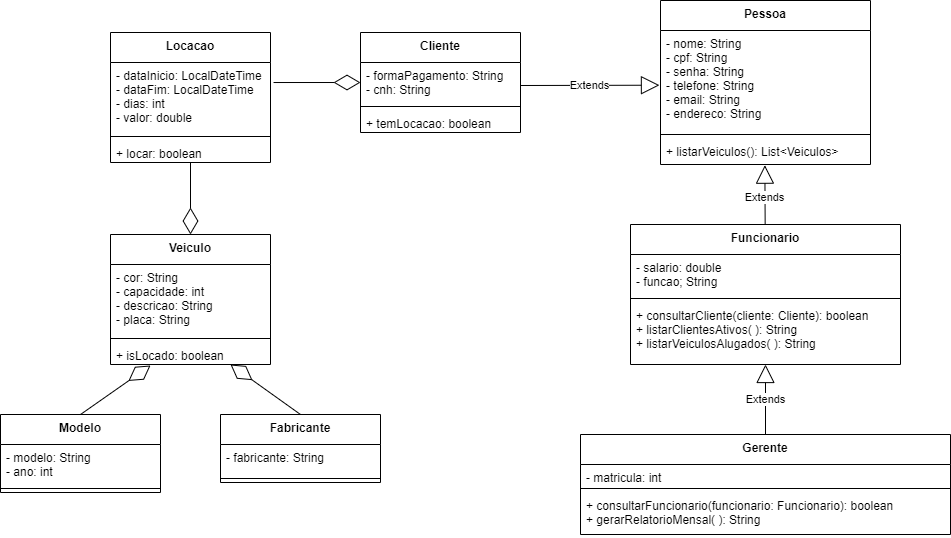

The diagram above was exported from draw.io. Its source (the exported page's mxGraphModel, read from the mxfile embedded in the PNG):
<mxGraphModel dx="2172" dy="1385" grid="1" gridSize="10" guides="1" tooltips="1" connect="1" arrows="1" fold="1" page="1" pageScale="1" pageWidth="413" pageHeight="583" math="0" shadow="0">
  <root>
    <mxCell id="0" />
    <mxCell id="1" parent="0" />
    <mxCell id="2nDVvXrZ5FVOdaYOl_Wg-1" value="Veiculo" style="swimlane;fontStyle=1;align=center;verticalAlign=top;childLayout=stackLayout;horizontal=1;startSize=30;horizontalStack=0;resizeParent=1;resizeParentMax=0;resizeLast=0;collapsible=1;marginBottom=0;" parent="1" vertex="1">
      <mxGeometry x="620" y="270" width="160" height="130" as="geometry" />
    </mxCell>
    <mxCell id="2nDVvXrZ5FVOdaYOl_Wg-2" value="- cor: String&#10;- capacidade: int&#10;- descricao: String&#10;- placa: String" style="text;strokeColor=none;fillColor=none;align=left;verticalAlign=top;spacingLeft=4;spacingRight=4;overflow=hidden;rotatable=0;points=[[0,0.5],[1,0.5]];portConstraint=eastwest;" parent="2nDVvXrZ5FVOdaYOl_Wg-1" vertex="1">
      <mxGeometry y="30" width="160" height="70" as="geometry" />
    </mxCell>
    <mxCell id="2nDVvXrZ5FVOdaYOl_Wg-3" value="" style="line;strokeWidth=1;fillColor=none;align=left;verticalAlign=middle;spacingTop=-1;spacingLeft=3;spacingRight=3;rotatable=0;labelPosition=right;points=[];portConstraint=eastwest;" parent="2nDVvXrZ5FVOdaYOl_Wg-1" vertex="1">
      <mxGeometry y="100" width="160" height="8" as="geometry" />
    </mxCell>
    <mxCell id="-dJACYr5BRJngktEkjDa-1" value="+ isLocado: boolean" style="text;strokeColor=none;fillColor=none;align=left;verticalAlign=top;spacingLeft=4;spacingRight=4;overflow=hidden;rotatable=0;points=[[0,0.5],[1,0.5]];portConstraint=eastwest;" parent="2nDVvXrZ5FVOdaYOl_Wg-1" vertex="1">
      <mxGeometry y="108" width="160" height="22" as="geometry" />
    </mxCell>
    <mxCell id="2nDVvXrZ5FVOdaYOl_Wg-9" value="Pessoa" style="swimlane;fontStyle=1;align=center;verticalAlign=top;childLayout=stackLayout;horizontal=1;startSize=30;horizontalStack=0;resizeParent=1;resizeParentMax=0;resizeLast=0;collapsible=1;marginBottom=0;" parent="1" vertex="1">
      <mxGeometry x="1170" y="36" width="210" height="164" as="geometry" />
    </mxCell>
    <mxCell id="2nDVvXrZ5FVOdaYOl_Wg-10" value="- nome: String&#10;- cpf: String&#10;- senha: String&#10;- telefone: String &#10;- email: String&#10;- endereco: String" style="text;strokeColor=none;fillColor=none;align=left;verticalAlign=top;spacingLeft=4;spacingRight=4;overflow=hidden;rotatable=0;points=[[0,0.5],[1,0.5]];portConstraint=eastwest;" parent="2nDVvXrZ5FVOdaYOl_Wg-9" vertex="1">
      <mxGeometry y="30" width="210" height="100" as="geometry" />
    </mxCell>
    <mxCell id="2nDVvXrZ5FVOdaYOl_Wg-11" value="" style="line;strokeWidth=1;fillColor=none;align=left;verticalAlign=middle;spacingTop=-1;spacingLeft=3;spacingRight=3;rotatable=0;labelPosition=right;points=[];portConstraint=eastwest;" parent="2nDVvXrZ5FVOdaYOl_Wg-9" vertex="1">
      <mxGeometry y="130" width="210" height="8" as="geometry" />
    </mxCell>
    <mxCell id="2nDVvXrZ5FVOdaYOl_Wg-12" value="+ listarVeiculos(): List&lt;Veiculos&gt;" style="text;strokeColor=none;fillColor=none;align=left;verticalAlign=top;spacingLeft=4;spacingRight=4;overflow=hidden;rotatable=0;points=[[0,0.5],[1,0.5]];portConstraint=eastwest;" parent="2nDVvXrZ5FVOdaYOl_Wg-9" vertex="1">
      <mxGeometry y="138" width="210" height="26" as="geometry" />
    </mxCell>
    <mxCell id="c1EyksV-zcuJNCFnQzRU-5" value="Cliente" style="swimlane;fontStyle=1;align=center;verticalAlign=top;childLayout=stackLayout;horizontal=1;startSize=30;horizontalStack=0;resizeParent=1;resizeParentMax=0;resizeLast=0;collapsible=1;marginBottom=0;" parent="1" vertex="1">
      <mxGeometry x="870" y="68" width="160" height="100" as="geometry" />
    </mxCell>
    <mxCell id="FO50_CBJ5WBbfmfkdUNA-6" value="- formaPagamento: String&#10;- cnh: String" style="text;strokeColor=none;fillColor=none;align=left;verticalAlign=top;spacingLeft=4;spacingRight=4;overflow=hidden;rotatable=0;points=[[0,0.5],[1,0.5]];portConstraint=eastwest;" parent="c1EyksV-zcuJNCFnQzRU-5" vertex="1">
      <mxGeometry y="30" width="160" height="40" as="geometry" />
    </mxCell>
    <mxCell id="c1EyksV-zcuJNCFnQzRU-7" value="" style="line;strokeWidth=1;fillColor=none;align=left;verticalAlign=middle;spacingTop=-1;spacingLeft=3;spacingRight=3;rotatable=0;labelPosition=right;points=[];portConstraint=eastwest;" parent="c1EyksV-zcuJNCFnQzRU-5" vertex="1">
      <mxGeometry y="70" width="160" height="8" as="geometry" />
    </mxCell>
    <mxCell id="FO50_CBJ5WBbfmfkdUNA-3" value="+ temLocacao: boolean" style="text;strokeColor=none;fillColor=none;align=left;verticalAlign=top;spacingLeft=4;spacingRight=4;overflow=hidden;rotatable=0;points=[[0,0.5],[1,0.5]];portConstraint=eastwest;" parent="c1EyksV-zcuJNCFnQzRU-5" vertex="1">
      <mxGeometry y="78" width="160" height="22" as="geometry" />
    </mxCell>
    <mxCell id="c1EyksV-zcuJNCFnQzRU-9" value="Funcionario" style="swimlane;fontStyle=1;align=center;verticalAlign=top;childLayout=stackLayout;horizontal=1;startSize=30;horizontalStack=0;resizeParent=1;resizeParentMax=0;resizeLast=0;collapsible=1;marginBottom=0;" parent="1" vertex="1">
      <mxGeometry x="1140" y="260" width="270" height="140" as="geometry" />
    </mxCell>
    <mxCell id="c1EyksV-zcuJNCFnQzRU-10" value="- salario: double&#10;- funcao; String" style="text;strokeColor=none;fillColor=none;align=left;verticalAlign=top;spacingLeft=4;spacingRight=4;overflow=hidden;rotatable=0;points=[[0,0.5],[1,0.5]];portConstraint=eastwest;" parent="c1EyksV-zcuJNCFnQzRU-9" vertex="1">
      <mxGeometry y="30" width="270" height="40" as="geometry" />
    </mxCell>
    <mxCell id="c1EyksV-zcuJNCFnQzRU-11" value="" style="line;strokeWidth=1;fillColor=none;align=left;verticalAlign=middle;spacingTop=-1;spacingLeft=3;spacingRight=3;rotatable=0;labelPosition=right;points=[];portConstraint=eastwest;" parent="c1EyksV-zcuJNCFnQzRU-9" vertex="1">
      <mxGeometry y="70" width="270" height="8" as="geometry" />
    </mxCell>
    <mxCell id="c1EyksV-zcuJNCFnQzRU-12" value="+ consultarCliente(cliente: Cliente): boolean &#10;+ listarClientesAtivos( ): String&#10;+ listarVeiculosAlugados( ): String" style="text;strokeColor=none;fillColor=none;align=left;verticalAlign=top;spacingLeft=4;spacingRight=4;overflow=hidden;rotatable=0;points=[[0,0.5],[1,0.5]];portConstraint=eastwest;" parent="c1EyksV-zcuJNCFnQzRU-9" vertex="1">
      <mxGeometry y="78" width="270" height="62" as="geometry" />
    </mxCell>
    <mxCell id="c1EyksV-zcuJNCFnQzRU-21" value="Gerente" style="swimlane;fontStyle=1;align=center;verticalAlign=top;childLayout=stackLayout;horizontal=1;startSize=30;horizontalStack=0;resizeParent=1;resizeParentMax=0;resizeLast=0;collapsible=1;marginBottom=0;" parent="1" vertex="1">
      <mxGeometry x="1090" y="470" width="370" height="100" as="geometry">
        <mxRectangle x="490" y="670" width="80" height="30" as="alternateBounds" />
      </mxGeometry>
    </mxCell>
    <mxCell id="c1EyksV-zcuJNCFnQzRU-22" value="- matricula: int" style="text;strokeColor=none;fillColor=none;align=left;verticalAlign=top;spacingLeft=4;spacingRight=4;overflow=hidden;rotatable=0;points=[[0,0.5],[1,0.5]];portConstraint=eastwest;" parent="c1EyksV-zcuJNCFnQzRU-21" vertex="1">
      <mxGeometry y="30" width="370" height="20" as="geometry" />
    </mxCell>
    <mxCell id="c1EyksV-zcuJNCFnQzRU-23" value="" style="line;strokeWidth=1;fillColor=none;align=left;verticalAlign=middle;spacingTop=-1;spacingLeft=3;spacingRight=3;rotatable=0;labelPosition=right;points=[];portConstraint=eastwest;" parent="c1EyksV-zcuJNCFnQzRU-21" vertex="1">
      <mxGeometry y="50" width="370" height="8" as="geometry" />
    </mxCell>
    <mxCell id="c1EyksV-zcuJNCFnQzRU-24" value="+ consultarFuncionario(funcionario: Funcionario): boolean&#10;+ gerarRelatorioMensal( ): String" style="text;strokeColor=none;fillColor=none;align=left;verticalAlign=top;spacingLeft=4;spacingRight=4;overflow=hidden;rotatable=0;points=[[0,0.5],[1,0.5]];portConstraint=eastwest;" parent="c1EyksV-zcuJNCFnQzRU-21" vertex="1">
      <mxGeometry y="58" width="370" height="42" as="geometry" />
    </mxCell>
    <mxCell id="c1EyksV-zcuJNCFnQzRU-15" value="Extends" style="endArrow=block;endSize=16;endFill=0;html=1;rounded=0;entryX=0.497;entryY=1.026;entryDx=0;entryDy=0;entryPerimeter=0;" parent="1" source="c1EyksV-zcuJNCFnQzRU-9" target="2nDVvXrZ5FVOdaYOl_Wg-12" edge="1">
      <mxGeometry x="-0.1006" y="1" width="160" relative="1" as="geometry">
        <mxPoint x="1190" y="354" as="sourcePoint" />
        <mxPoint x="1280" y="294" as="targetPoint" />
        <mxPoint as="offset" />
      </mxGeometry>
    </mxCell>
    <mxCell id="c1EyksV-zcuJNCFnQzRU-16" value="Extends" style="endArrow=block;endSize=16;endFill=0;html=1;rounded=0;entryX=-0.005;entryY=0.547;entryDx=0;entryDy=0;entryPerimeter=0;" parent="1" target="2nDVvXrZ5FVOdaYOl_Wg-10" edge="1">
      <mxGeometry width="160" relative="1" as="geometry">
        <mxPoint x="1030" y="121" as="sourcePoint" />
        <mxPoint x="1080" y="210" as="targetPoint" />
      </mxGeometry>
    </mxCell>
    <mxCell id="r4ITitIW80PR3Ywsd1lF-1" value="Locacao" style="swimlane;fontStyle=1;align=center;verticalAlign=top;childLayout=stackLayout;horizontal=1;startSize=30;horizontalStack=0;resizeParent=1;resizeParentMax=0;resizeLast=0;collapsible=1;marginBottom=0;" parent="1" vertex="1">
      <mxGeometry x="620" y="68" width="160" height="130" as="geometry" />
    </mxCell>
    <mxCell id="c1EyksV-zcuJNCFnQzRU-6" value="- dataInicio: LocalDateTime&#10;- dataFim: LocalDateTime&#10;- dias: int&#10;- valor: double&#10;" style="text;strokeColor=none;fillColor=none;align=left;verticalAlign=top;spacingLeft=4;spacingRight=4;overflow=hidden;rotatable=0;points=[[0,0.5],[1,0.5]];portConstraint=eastwest;" parent="r4ITitIW80PR3Ywsd1lF-1" vertex="1">
      <mxGeometry y="30" width="160" height="70" as="geometry" />
    </mxCell>
    <mxCell id="r4ITitIW80PR3Ywsd1lF-3" value="" style="line;strokeWidth=1;fillColor=none;align=left;verticalAlign=middle;spacingTop=-1;spacingLeft=3;spacingRight=3;rotatable=0;labelPosition=right;points=[];portConstraint=eastwest;" parent="r4ITitIW80PR3Ywsd1lF-1" vertex="1">
      <mxGeometry y="100" width="160" height="8" as="geometry" />
    </mxCell>
    <mxCell id="-dJACYr5BRJngktEkjDa-2" value="+ locar: boolean" style="text;strokeColor=none;fillColor=none;align=left;verticalAlign=top;spacingLeft=4;spacingRight=4;overflow=hidden;rotatable=0;points=[[0,0.5],[1,0.5]];portConstraint=eastwest;" parent="r4ITitIW80PR3Ywsd1lF-1" vertex="1">
      <mxGeometry y="108" width="160" height="22" as="geometry" />
    </mxCell>
    <mxCell id="r4ITitIW80PR3Ywsd1lF-4" value="Modelo" style="swimlane;fontStyle=1;align=center;verticalAlign=top;childLayout=stackLayout;horizontal=1;startSize=30;horizontalStack=0;resizeParent=1;resizeParentMax=0;resizeLast=0;collapsible=1;marginBottom=0;" parent="1" vertex="1">
      <mxGeometry x="510" y="450" width="160" height="78" as="geometry" />
    </mxCell>
    <mxCell id="FO50_CBJ5WBbfmfkdUNA-4" value="- modelo: String&#10;- ano: int" style="text;strokeColor=none;fillColor=none;align=left;verticalAlign=top;spacingLeft=4;spacingRight=4;overflow=hidden;rotatable=0;points=[[0,0.5],[1,0.5]];portConstraint=eastwest;" parent="r4ITitIW80PR3Ywsd1lF-4" vertex="1">
      <mxGeometry y="30" width="160" height="40" as="geometry" />
    </mxCell>
    <mxCell id="r4ITitIW80PR3Ywsd1lF-5" value="" style="line;strokeWidth=1;fillColor=none;align=left;verticalAlign=middle;spacingTop=-1;spacingLeft=3;spacingRight=3;rotatable=0;labelPosition=right;points=[];portConstraint=eastwest;" parent="r4ITitIW80PR3Ywsd1lF-4" vertex="1">
      <mxGeometry y="70" width="160" height="8" as="geometry" />
    </mxCell>
    <mxCell id="r4ITitIW80PR3Ywsd1lF-6" value="Fabricante" style="swimlane;fontStyle=1;align=center;verticalAlign=top;childLayout=stackLayout;horizontal=1;startSize=30;horizontalStack=0;resizeParent=1;resizeParentMax=0;resizeLast=0;collapsible=1;marginBottom=0;" parent="1" vertex="1">
      <mxGeometry x="730" y="450" width="160" height="68" as="geometry" />
    </mxCell>
    <mxCell id="FO50_CBJ5WBbfmfkdUNA-5" value="- fabricante: String" style="text;strokeColor=none;fillColor=none;align=left;verticalAlign=top;spacingLeft=4;spacingRight=4;overflow=hidden;rotatable=0;points=[[0,0.5],[1,0.5]];portConstraint=eastwest;" parent="r4ITitIW80PR3Ywsd1lF-6" vertex="1">
      <mxGeometry y="30" width="160" height="30" as="geometry" />
    </mxCell>
    <mxCell id="r4ITitIW80PR3Ywsd1lF-7" value="" style="line;strokeWidth=1;fillColor=none;align=left;verticalAlign=middle;spacingTop=-1;spacingLeft=3;spacingRight=3;rotatable=0;labelPosition=right;points=[];portConstraint=eastwest;" parent="r4ITitIW80PR3Ywsd1lF-6" vertex="1">
      <mxGeometry y="60" width="160" height="8" as="geometry" />
    </mxCell>
    <mxCell id="YPpTZGu-cWHMKaZMFCt8-2" value="" style="endArrow=diamondThin;endFill=0;endSize=24;html=1;rounded=0;exitX=0.5;exitY=0;exitDx=0;exitDy=0;entryX=0.25;entryY=1.045;entryDx=0;entryDy=0;entryPerimeter=0;" parent="1" source="r4ITitIW80PR3Ywsd1lF-4" target="-dJACYr5BRJngktEkjDa-1" edge="1">
      <mxGeometry width="160" relative="1" as="geometry">
        <mxPoint x="400" y="280" as="sourcePoint" />
        <mxPoint x="670" y="430" as="targetPoint" />
      </mxGeometry>
    </mxCell>
    <mxCell id="YPpTZGu-cWHMKaZMFCt8-3" value="" style="endArrow=diamondThin;endFill=0;endSize=24;html=1;rounded=0;entryX=0.75;entryY=1;entryDx=0;entryDy=0;entryPerimeter=0;exitX=0.5;exitY=0;exitDx=0;exitDy=0;" parent="1" source="r4ITitIW80PR3Ywsd1lF-6" target="-dJACYr5BRJngktEkjDa-1" edge="1">
      <mxGeometry width="160" relative="1" as="geometry">
        <mxPoint x="254.72000000000008" y="345.002" as="sourcePoint" />
        <mxPoint x="430" y="526.8500000000001" as="targetPoint" />
      </mxGeometry>
    </mxCell>
    <mxCell id="YPpTZGu-cWHMKaZMFCt8-6" value="" style="endArrow=diamondThin;endFill=0;endSize=24;html=1;rounded=0;" parent="1" source="r4ITitIW80PR3Ywsd1lF-1" target="2nDVvXrZ5FVOdaYOl_Wg-1" edge="1">
      <mxGeometry width="160" relative="1" as="geometry">
        <mxPoint x="470.00019417475715" y="200" as="sourcePoint" />
        <mxPoint x="783.3399999999999" y="299" as="targetPoint" />
      </mxGeometry>
    </mxCell>
    <mxCell id="YPpTZGu-cWHMKaZMFCt8-7" value="" style="endArrow=diamondThin;endFill=0;endSize=24;html=1;rounded=0;exitX=1.019;exitY=0.286;exitDx=0;exitDy=0;exitPerimeter=0;" parent="1" source="c1EyksV-zcuJNCFnQzRU-6" target="c1EyksV-zcuJNCFnQzRU-5" edge="1">
      <mxGeometry width="160" relative="1" as="geometry">
        <mxPoint x="530.0001941747571" y="510" as="sourcePoint" />
        <mxPoint x="843.3399999999999" y="609" as="targetPoint" />
      </mxGeometry>
    </mxCell>
    <mxCell id="-dJACYr5BRJngktEkjDa-3" value="Extends" style="endArrow=block;endSize=16;endFill=0;html=1;rounded=0;" parent="1" source="c1EyksV-zcuJNCFnQzRU-21" target="c1EyksV-zcuJNCFnQzRU-9" edge="1">
      <mxGeometry width="160" relative="1" as="geometry">
        <mxPoint x="1010" y="619" as="sourcePoint" />
        <mxPoint x="1210" y="449" as="targetPoint" />
      </mxGeometry>
    </mxCell>
  </root>
</mxGraphModel>